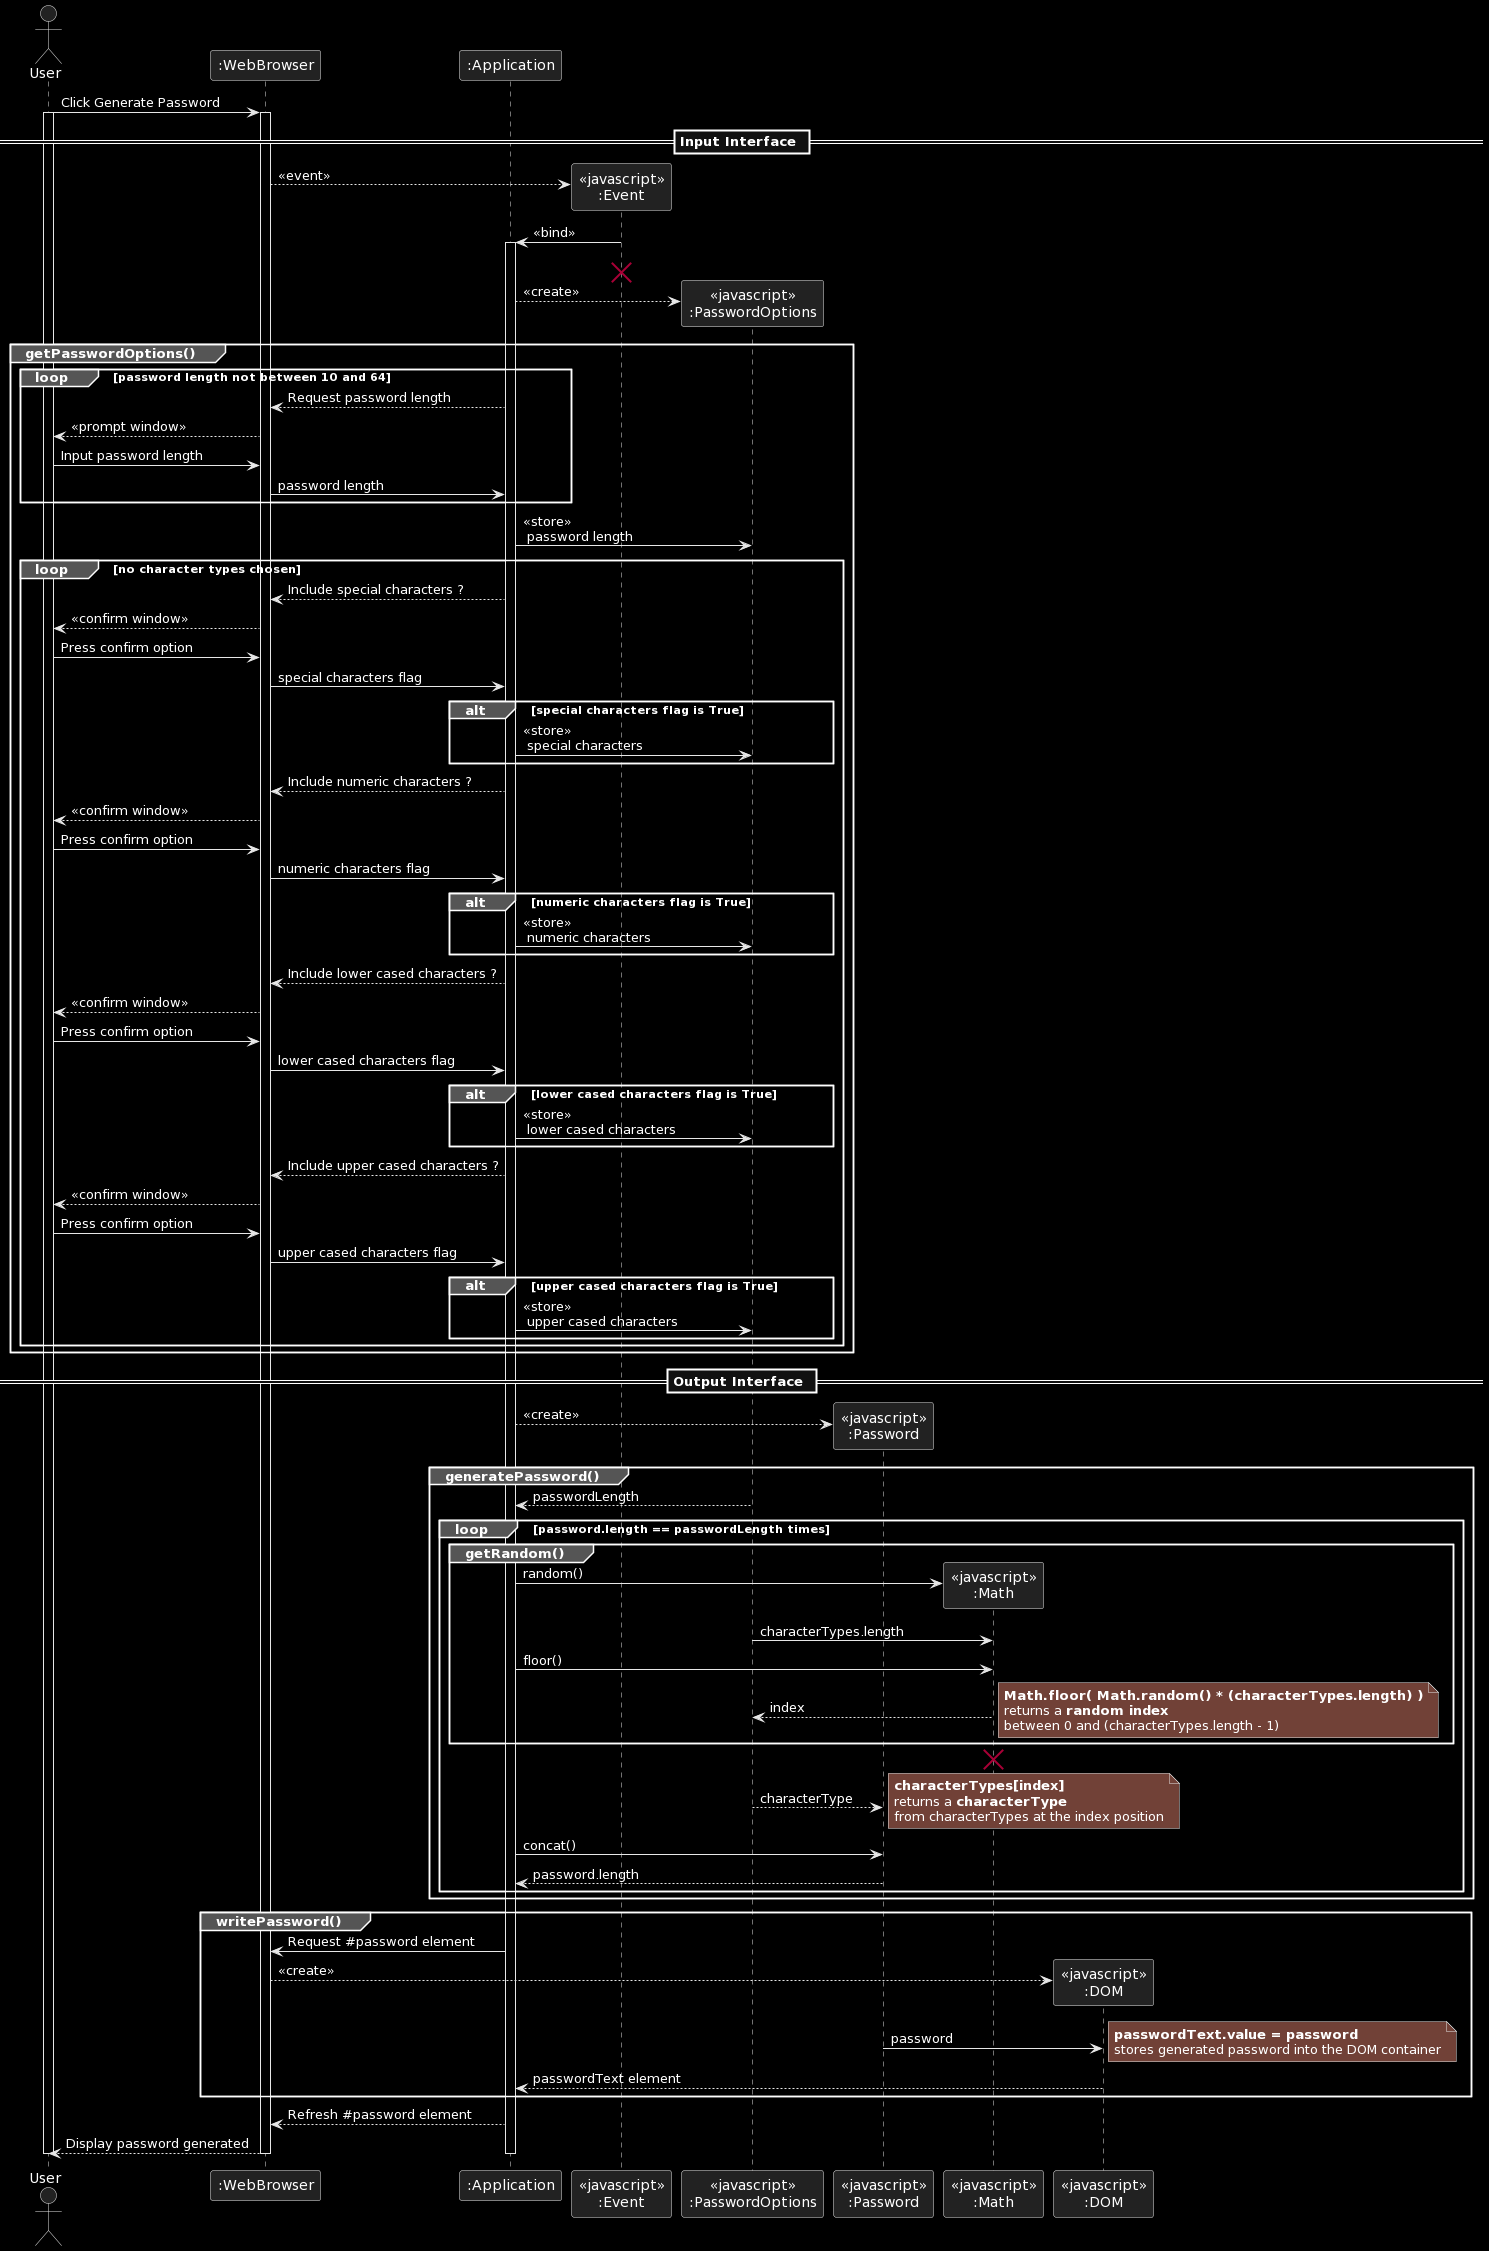

The diagram above was rendered by PlantUML. Its source (embedded in the PNG):
@startuml
actor User
participant ":WebBrowser"
participant ":Application"

User->":WebBrowser": Click Generate Password
activate User
activate ":WebBrowser"

== Input Interface ==

":WebBrowser"-->"<< javascript >>\n:Event" **: << event >>
":Application"<-"<< javascript >>\n:Event": << bind >>
activate ":Application"
destroy "<< javascript >>\n:Event"

":Application"-->"<< javascript >>\n:PasswordOptions" **: << create >>

group getPasswordOptions()
  loop password length not between 10 and 64
    ":WebBrowser"<--":Application": Request password length 
    User<--":WebBrowser": << prompt window >>
    User->":WebBrowser": Input password length
    ":WebBrowser"->":Application": password length
  end

  ":Application"->"<< javascript >>\n:PasswordOptions": << store >> \n password length

  loop no character types chosen

    ":WebBrowser"<--":Application": Include special characters ?
    User<--":WebBrowser": << confirm window >>
    User->":WebBrowser": Press confirm option
    ":WebBrowser"->":Application": special characters flag

    alt special characters flag is True
      ":Application"->"<< javascript >>\n:PasswordOptions": << store >> \n special characters
    end

    ":WebBrowser"<--":Application": Include numeric characters ?
    User<--":WebBrowser": << confirm window >>
    User->":WebBrowser": Press confirm option
    ":WebBrowser"->":Application": numeric characters flag

    alt numeric characters flag is True
      ":Application"->"<< javascript >>\n:PasswordOptions": << store >> \n numeric characters
    end

    ":WebBrowser"<--":Application": Include lower cased characters ?
    User<--":WebBrowser": << confirm window >>
    User->":WebBrowser": Press confirm option
    ":WebBrowser"->":Application": lower cased characters flag

    alt lower cased characters flag is True
      ":Application"->"<< javascript >>\n:PasswordOptions": << store >> \n lower cased characters
    end

    ":WebBrowser"<--":Application": Include upper cased characters ?
    User<--":WebBrowser": << confirm window >>
    User->":WebBrowser": Press confirm option
    ":WebBrowser"->":Application": upper cased characters flag

    alt upper cased characters flag is True
      ":Application"->"<< javascript >>\n:PasswordOptions": << store >> \n upper cased characters
    end

  end
end

== Output Interface ==

":Application"-->"<< javascript >>\n:Password" **: << create >>

group generatePassword()

  ":Application"<--"<< javascript >>\n:PasswordOptions": passwordLength

  loop password.length == passwordLength times

    group getRandom()

      ":Application"->"<< javascript >>\n:Math" **: random()
      "<< javascript >>\n:PasswordOptions"->"<< javascript >>\n:Math": characterTypes.length
      ":Application"->"<< javascript >>\n:Math": floor()

      "<< javascript >>\n:PasswordOptions"<--"<< javascript >>\n:Math": index
      note right
        **Math.floor( Math.random() * (characterTypes.length) )**
        returns a **random index** 
        between 0 and (characterTypes.length - 1)
      end note
    end

    destroy "<< javascript >>\n:Math"

    "<< javascript >>\n:Password"<--"<< javascript >>\n:PasswordOptions": characterType
    note right
      **characterTypes[index]**
      returns a **characterType** 
      from characterTypes at the index position
    end note

    ":Application"->"<< javascript >>\n:Password": concat()
    ":Application"<--"<< javascript >>\n:Password": password.length

  end
end

group writePassword()

  ":WebBrowser"<-":Application": Request #password element
  ":WebBrowser"-->"<< javascript >>\n:DOM" **: << create >>

  "<< javascript >>\n:Password"->"<< javascript >>\n:DOM": password
  note right
    **passwordText.value = password**
    stores generated password into the DOM container
  end note

  ":Application"<--"<< javascript >>\n:DOM": passwordText element
end

":WebBrowser"<--":Application": Refresh #password element

User<--":WebBrowser": Display password generated

deactivate ":Application"
deactivate ":WebBrowser"
deactivate User
@enduml